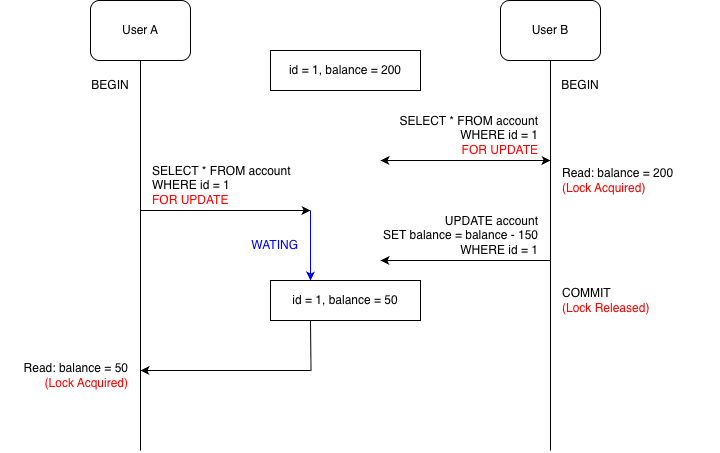

The diagram above was exported from draw.io. Its source (the exported page's mxGraphModel, read from the mxfile embedded in the PNG):
<mxGraphModel dx="1488" dy="806" grid="1" gridSize="10" guides="1" tooltips="1" connect="1" arrows="1" fold="1" page="1" pageScale="1" pageWidth="850" pageHeight="1100" math="0" shadow="0">
  <root>
    <mxCell id="0" />
    <mxCell id="1" parent="0" />
    <mxCell id="hsUwhq3ex_NU10C65_Pn-1" parent="1" style="rounded=1;whiteSpace=wrap;html=1;" value="User A" vertex="1">
      <mxGeometry height="60" width="100" x="130" y="110" as="geometry" />
    </mxCell>
    <mxCell id="hsUwhq3ex_NU10C65_Pn-2" parent="1" style="rounded=1;whiteSpace=wrap;html=1;" value="User B" vertex="1">
      <mxGeometry height="60" width="100" x="540" y="110" as="geometry" />
    </mxCell>
    <mxCell id="hsUwhq3ex_NU10C65_Pn-4" parent="1" style="rounded=0;whiteSpace=wrap;html=1;" value="id = 1, balance = 200" vertex="1">
      <mxGeometry height="40" width="150" x="310" y="160" as="geometry" />
    </mxCell>
    <mxCell id="hsUwhq3ex_NU10C65_Pn-5" edge="1" parent="1" style="endArrow=none;html=1;rounded=0;entryX=0.5;entryY=1;entryDx=0;entryDy=0;" target="hsUwhq3ex_NU10C65_Pn-2" value="">
      <mxGeometry height="50" relative="1" width="50" as="geometry">
        <mxPoint x="590" y="560" as="sourcePoint" />
        <mxPoint x="590" y="300" as="targetPoint" />
      </mxGeometry>
    </mxCell>
    <mxCell id="hsUwhq3ex_NU10C65_Pn-6" edge="1" parent="1" style="endArrow=none;html=1;rounded=0;entryX=0.5;entryY=1;entryDx=0;entryDy=0;" target="hsUwhq3ex_NU10C65_Pn-1" value="">
      <mxGeometry height="50" relative="1" width="50" as="geometry">
        <mxPoint x="180" y="560" as="sourcePoint" />
        <mxPoint x="300" y="250" as="targetPoint" />
      </mxGeometry>
    </mxCell>
    <mxCell id="hsUwhq3ex_NU10C65_Pn-7" parent="1" style="text;html=1;whiteSpace=wrap;strokeColor=none;fillColor=none;align=right;verticalAlign=middle;rounded=0;" value="SELECT * FROM account&lt;div&gt;WHERE id = 1&lt;br&gt;&lt;font style=&quot;color: rgb(255, 0, 0);&quot;&gt;FOR UPDATE&lt;/font&gt;&lt;/div&gt;" vertex="1">
      <mxGeometry height="30" width="200" x="380" y="230" as="geometry" />
    </mxCell>
    <mxCell id="hsUwhq3ex_NU10C65_Pn-8" parent="1" style="text;html=1;whiteSpace=wrap;strokeColor=none;fillColor=none;align=center;verticalAlign=middle;rounded=0;" value="BEGIN" vertex="1">
      <mxGeometry height="30" width="60" x="590" y="180" as="geometry" />
    </mxCell>
    <mxCell id="hsUwhq3ex_NU10C65_Pn-9" parent="1" style="text;html=1;whiteSpace=wrap;strokeColor=none;fillColor=none;align=center;verticalAlign=middle;rounded=0;" value="BEGIN" vertex="1">
      <mxGeometry height="30" width="60" x="120" y="180" as="geometry" />
    </mxCell>
    <mxCell id="hsUwhq3ex_NU10C65_Pn-10" edge="1" parent="1" style="endArrow=classic;startArrow=classic;html=1;rounded=0;" value="">
      <mxGeometry height="50" relative="1" width="50" as="geometry">
        <mxPoint x="420" y="270" as="sourcePoint" />
        <mxPoint x="590" y="270" as="targetPoint" />
      </mxGeometry>
    </mxCell>
    <mxCell id="hsUwhq3ex_NU10C65_Pn-11" parent="1" style="text;html=1;whiteSpace=wrap;strokeColor=none;fillColor=none;align=left;verticalAlign=middle;rounded=0;" value="Read: balance = 200&lt;div&gt;&lt;font style=&quot;color: rgb(255, 0, 0);&quot;&gt;(Lock Acquired)&lt;/font&gt;&lt;/div&gt;" vertex="1">
      <mxGeometry height="20" width="160" x="600" y="280" as="geometry" />
    </mxCell>
    <mxCell id="hsUwhq3ex_NU10C65_Pn-12" edge="1" parent="1" style="endArrow=classic;html=1;rounded=0;" value="">
      <mxGeometry height="50" relative="1" width="50" as="geometry">
        <mxPoint x="590" y="370" as="sourcePoint" />
        <mxPoint x="420" y="370" as="targetPoint" />
      </mxGeometry>
    </mxCell>
    <mxCell id="hsUwhq3ex_NU10C65_Pn-13" parent="1" style="text;html=1;whiteSpace=wrap;strokeColor=none;fillColor=none;align=right;verticalAlign=middle;rounded=0;" value="UPDATE account&lt;div&gt;SET balance = balance - 150&lt;/div&gt;&lt;div&gt;WHERE id = 1&lt;/div&gt;" vertex="1">
      <mxGeometry height="30" width="180" x="400" y="330" as="geometry" />
    </mxCell>
    <mxCell id="hsUwhq3ex_NU10C65_Pn-14" edge="1" parent="1" style="endArrow=classic;html=1;rounded=0;" value="">
      <mxGeometry height="50" relative="1" width="50" as="geometry">
        <mxPoint x="180" y="320" as="sourcePoint" />
        <mxPoint x="350" y="320" as="targetPoint" />
      </mxGeometry>
    </mxCell>
    <mxCell id="hsUwhq3ex_NU10C65_Pn-15" parent="1" style="text;html=1;whiteSpace=wrap;strokeColor=none;fillColor=none;align=left;verticalAlign=middle;rounded=0;" value="SELECT * FROM account&lt;div&gt;WHERE id = 1&lt;/div&gt;&lt;div&gt;&lt;font style=&quot;color: rgb(255, 0, 0);&quot;&gt;FOR UPDATE&lt;/font&gt;&lt;/div&gt;" vertex="1">
      <mxGeometry height="30" width="160" x="190" y="280" as="geometry" />
    </mxCell>
    <mxCell id="hsUwhq3ex_NU10C65_Pn-17" parent="1" style="text;html=1;whiteSpace=wrap;strokeColor=none;fillColor=none;align=left;verticalAlign=middle;rounded=0;" value="COMMIT&lt;div&gt;&lt;font style=&quot;color: rgb(255, 0, 0);&quot;&gt;(Lock Released)&lt;/font&gt;&lt;/div&gt;" vertex="1">
      <mxGeometry height="30" width="100" x="600" y="395" as="geometry" />
    </mxCell>
    <mxCell id="hsUwhq3ex_NU10C65_Pn-21" parent="1" style="rounded=0;whiteSpace=wrap;html=1;" value="id = 1, balance = 50" vertex="1">
      <mxGeometry height="40" width="150" x="310" y="390" as="geometry" />
    </mxCell>
    <mxCell id="hsUwhq3ex_NU10C65_Pn-22" edge="1" parent="1" style="endArrow=classic;html=1;rounded=0;fontColor=#0000FF;strokeColor=#0000FF;" value="">
      <mxGeometry height="50" relative="1" width="50" as="geometry">
        <mxPoint x="350" y="320" as="sourcePoint" />
        <mxPoint x="350" y="390" as="targetPoint" />
      </mxGeometry>
    </mxCell>
    <mxCell id="hsUwhq3ex_NU10C65_Pn-23" parent="1" style="text;html=1;whiteSpace=wrap;strokeColor=none;fillColor=none;align=right;verticalAlign=middle;rounded=0;fontColor=#0000FF;" value="WATING" vertex="1">
      <mxGeometry height="30" width="60" x="280" y="340" as="geometry" />
    </mxCell>
    <mxCell id="hsUwhq3ex_NU10C65_Pn-25" edge="1" parent="1" style="endArrow=classic;html=1;rounded=0;" value="">
      <mxGeometry height="50" relative="1" width="50" as="geometry">
        <mxPoint x="350" y="480" as="sourcePoint" />
        <mxPoint x="180" y="480" as="targetPoint" />
      </mxGeometry>
    </mxCell>
    <mxCell id="hsUwhq3ex_NU10C65_Pn-26" edge="1" parent="1" style="endArrow=none;html=1;rounded=0;entryX=0.25;entryY=1;entryDx=0;entryDy=0;" value="">
      <mxGeometry height="50" relative="1" width="50" as="geometry">
        <mxPoint x="350.5" y="480" as="sourcePoint" />
        <mxPoint x="350" y="430" as="targetPoint" />
      </mxGeometry>
    </mxCell>
    <mxCell id="hsUwhq3ex_NU10C65_Pn-27" parent="1" style="text;html=1;whiteSpace=wrap;strokeColor=none;fillColor=none;align=right;verticalAlign=middle;rounded=0;" value="Read: balance = 50&lt;div&gt;&lt;font style=&quot;color: rgb(255, 0, 0);&quot;&gt;(Lock Acquired)&lt;/font&gt;&lt;/div&gt;" vertex="1">
      <mxGeometry height="30" width="130" x="40" y="470" as="geometry" />
    </mxCell>
  </root>
</mxGraphModel>